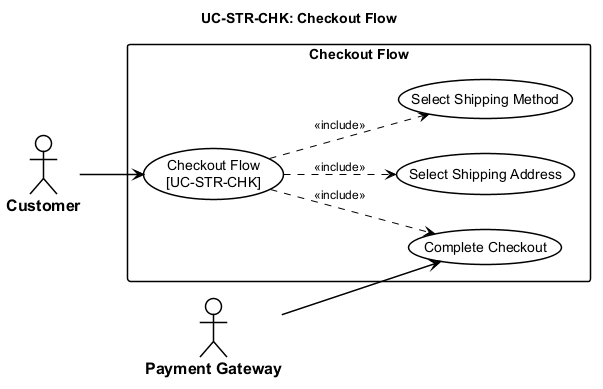

The diagram above was rendered by PlantUML. Its source (embedded in the PNG):
@startuml usecase-checkout-flow
left to right direction

<style>
  root {
    FontName "Arial"
    FontSize 14
    Shadowing 0
  }
  actor {
    BackGroundColor #FFFFFF
    LineColor #000000
    LineThickness 1.5
    FontColor #000000
    FontStyle bold
    FontSize 16
  }
  usecase {
    BackGroundColor #FFFFFF
    LineColor #000000
    LineThickness 1.5
    FontColor #000000
  }
  rectangle {
    BackGroundColor #FFFFFF
    LineColor #000000
    LineThickness 1.5
    FontStyle bold
  }
  arrow {
    LineColor #000000
    LineThickness 1.5
    FontSize 12
  }
</style>
title UC-STR-CHK: Checkout Flow

actor "Customer" as Cust
actor "Payment Gateway" as GW

rectangle "Checkout Flow" {
  usecase "Checkout Flow\n[UC-STR-CHK]" as UC_MAIN
  usecase "Select Shipping Address" as UC_ADDRESS
  usecase "Select Shipping Method" as UC_METHOD
  usecase "Complete Checkout" as UC_COMPLETE

  UC_MAIN ..> UC_ADDRESS : <<include>>
  UC_MAIN ..> UC_METHOD : <<include>>
  UC_MAIN ..> UC_COMPLETE : <<include>>
}

Cust --> UC_MAIN
GW --> UC_COMPLETE

@enduml